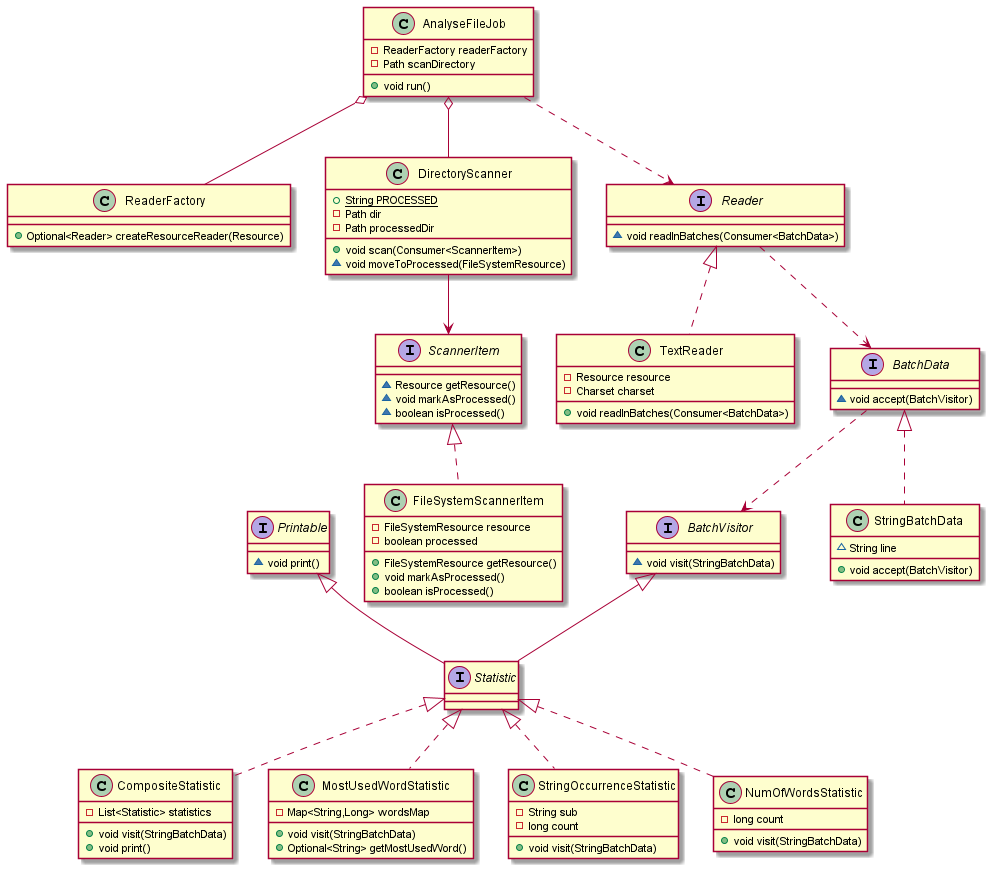

The diagram above was rendered by PlantUML. Its source (embedded in the PNG):
@startuml
interface Statistic {
}
interface Printable {
~ void print()
}
class CompositeStatistic {
- List<Statistic> statistics
+ void visit(StringBatchData)
+ void print()
}
class MostUsedWordStatistic {
- Map<String,Long> wordsMap
+ void visit(StringBatchData)
+ Optional<String> getMostUsedWord()
}
class ReaderFactory {
+ Optional<Reader> createResourceReader(Resource)
}
class StringOccurrenceStatistic {
- String sub
- long count
+ void visit(StringBatchData)
}
interface BatchVisitor {
~ void visit(StringBatchData)
}
class AnalyseFileJob {
- ReaderFactory readerFactory
- Path scanDirectory
+ void run()
}
class DirectoryScanner {
+ {static} String PROCESSED
- Path dir
- Path processedDir
+ void scan(Consumer<ScannerItem>)
~ void moveToProcessed(FileSystemResource)
}
class FileSystemScannerItem {
- FileSystemResource resource
- boolean processed
+ FileSystemResource getResource()
+ void markAsProcessed()
+ boolean isProcessed()
}
interface Reader {
~ void readInBatches(Consumer<BatchData>)
}
class TextReader {
- Resource resource
- Charset charset
+ void readInBatches(Consumer<BatchData>)
}
interface BatchData {
~ void accept(BatchVisitor)
}
class NumOfWordsStatistic {
- long count
+ void visit(StringBatchData)
}
class StringBatchData {
~ String line
+ void accept(BatchVisitor)
}
interface ScannerItem {
~ Resource getResource()
~ void markAsProcessed()
~ boolean isProcessed()
}

BatchVisitor <|-- Statistic
Printable <|-- Statistic
Statistic <|.. MostUsedWordStatistic
Statistic <|.. StringOccurrenceStatistic
Statistic <|.. NumOfWordsStatistic
Statistic <|.. CompositeStatistic
ScannerItem <|.. FileSystemScannerItem
Reader <|.. TextReader
BatchData <|.. StringBatchData
BatchData ..> BatchVisitor

AnalyseFileJob o-- ReaderFactory
AnalyseFileJob o-- DirectoryScanner

Reader ..> BatchData

DirectoryScanner --> ScannerItem
AnalyseFileJob ..> Reader

@enduml